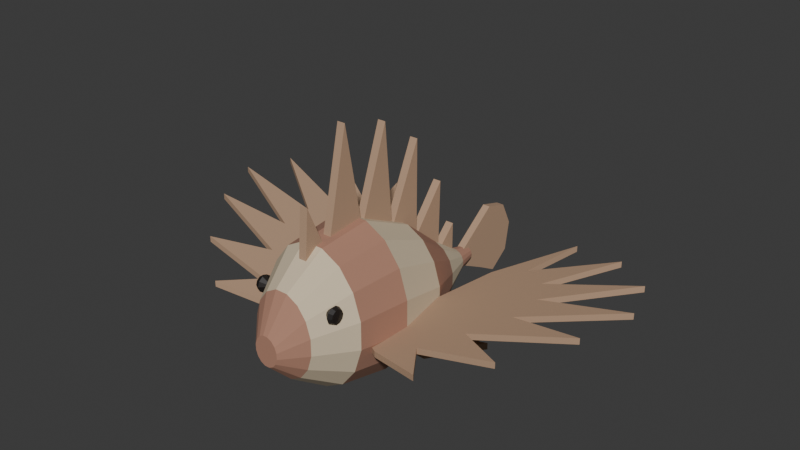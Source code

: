 # Source: source.blend  (saved by Blender 4.3.34; exported with 4.5.12 LTS)
import bpy
from mathutils import Matrix  # noqa: F401  (used for matrix-valued properties, if any)

bpy.ops.wm.read_factory_settings(use_empty=True)
scene = bpy.context.scene
scene.name = 'Scene'

# ---- collections
col_collection = bpy.data.collections.new('Collection'); scene.collection.children.link(col_collection)

# ---- materials (node trees are filled in below, after node groups)
mat_lionfishmutedrust = bpy.data.materials.new('LionfishMutedRust')
mat_lionfishmutedrust.diffuse_color = (0.43, 0.22, 0.15, 1.0)
mat_lionfishpalebodybands = bpy.data.materials.new('LionfishPaleBodyBands')
mat_lionfishpalebodybands.diffuse_color = (0.69, 0.57, 0.4, 1.0)
mat_lionfishfanwarmbrown = bpy.data.materials.new('LionfishFanWarmBrown')
mat_lionfishfanwarmbrown.diffuse_color = (0.48, 0.31, 0.2, 1.0)
mat_lionfishdarkeyes = bpy.data.materials.new('LionfishDarkEyes')
mat_lionfishdarkeyes.diffuse_color = (0.012, 0.009, 0.008, 1.0)

# ---- material node trees
mat_lionfishmutedrust.use_nodes = True; mat_lionfishmutedrust.node_tree.nodes.clear()
_N = mat_lionfishmutedrust.node_tree.nodes; _L = mat_lionfishmutedrust.node_tree.links
n0 = _N.new('ShaderNodeBsdfPrincipled'); n0.name = 'Principled BSDF'; n0.location = (10, 300)
n0.inputs[0].default_value = (0.43, 0.22, 0.15, 1.0)
n0.inputs[2].default_value = 0.9
n1 = _N.new('ShaderNodeOutputMaterial'); n1.name = 'Material Output'; n1.location = (300, 300)
_L.new(n0.outputs[0], n1.inputs[0])
n1.is_active_output = True
mat_lionfishpalebodybands.use_nodes = True; mat_lionfishpalebodybands.node_tree.nodes.clear()
_N = mat_lionfishpalebodybands.node_tree.nodes; _L = mat_lionfishpalebodybands.node_tree.links
n0 = _N.new('ShaderNodeBsdfPrincipled'); n0.name = 'Principled BSDF'; n0.location = (10, 300)
n0.inputs[0].default_value = (0.69, 0.57, 0.4, 1.0)
n0.inputs[2].default_value = 0.92
n1 = _N.new('ShaderNodeOutputMaterial'); n1.name = 'Material Output'; n1.location = (300, 300)
_L.new(n0.outputs[0], n1.inputs[0])
n1.is_active_output = True
mat_lionfishfanwarmbrown.use_nodes = True; mat_lionfishfanwarmbrown.node_tree.nodes.clear()
_N = mat_lionfishfanwarmbrown.node_tree.nodes; _L = mat_lionfishfanwarmbrown.node_tree.links
n0 = _N.new('ShaderNodeBsdfPrincipled'); n0.name = 'Principled BSDF'; n0.location = (10, 300)
n0.inputs[0].default_value = (0.48, 0.31, 0.2, 1.0)
n0.inputs[2].default_value = 0.91
n1 = _N.new('ShaderNodeOutputMaterial'); n1.name = 'Material Output'; n1.location = (300, 300)
_L.new(n0.outputs[0], n1.inputs[0])
n1.is_active_output = True
mat_lionfishdarkeyes.use_nodes = True; mat_lionfishdarkeyes.node_tree.nodes.clear()
_N = mat_lionfishdarkeyes.node_tree.nodes; _L = mat_lionfishdarkeyes.node_tree.links
n0 = _N.new('ShaderNodeBsdfPrincipled'); n0.name = 'Principled BSDF'; n0.location = (10, 300)
n0.inputs[0].default_value = (0.012, 0.009, 0.008, 1.0)
n0.inputs[2].default_value = 0.55
n1 = _N.new('ShaderNodeOutputMaterial'); n1.name = 'Material Output'; n1.location = (300, 300)
_L.new(n0.outputs[0], n1.inputs[0])
n1.is_active_output = True

# ---- world
world_world = bpy.data.worlds.new('World'); scene.world = world_world
world_world.use_nodes = True; world_world.node_tree.nodes.clear()
_N = world_world.node_tree.nodes; _L = world_world.node_tree.links
n0 = _N.new('ShaderNodeOutputWorld'); n0.name = 'World Output'; n0.location = (300, 300)
n1 = _N.new('ShaderNodeBackground'); n1.name = 'Background'; n1.location = (10, 300)
n1.inputs[0].default_value = (0.05088, 0.05088, 0.05088, 1.0)
_L.new(n1.outputs[0], n0.inputs[0])
n0.is_active_output = True
world_world.color = (0.05088, 0.05088, 0.05088)
world_world.sun_shadow_jitter_overblur = 0.0

# ---- meshes
me_wholeshortdeepheadcompressedtrunkandnarrowtailstock = bpy.data.meshes.new('WholeShortDeepHeadCompressedTrunkAndNarrowTailStock')
me_wholeshortdeepheadcompressedtrunkandnarrowtailstock.from_pydata([(0.07, -0.99, 0.4419), (0.05934, -0.99, 0.4731), (0.03965, -0.99, 0.4971), (0.01392, -0.99, 0.51), (-0.01392, -0.99, 0.51), (-0.03965, -0.99, 0.4971), (-0.05934, -0.99, 0.4731), (-0.07, -0.99, 0.4419), (-0.07, -0.99, 0.4081), (-0.05934, -0.99, 0.3769), (-0.03965, -0.99, 0.3529), (-0.01392, -0.99, 0.34), (0.01392, -0.99, 0.34), (0.03965, -0.99, 0.3529), (0.05934, -0.99, 0.3769), (0.07, -0.99, 0.4081), (0.18, -0.87, 0.5077), (0.1526, -0.87, 0.5959), (0.102, -0.87, 0.6635), (0.0358, -0.87, 0.7), (-0.0358, -0.87, 0.7), (-0.102, -0.87, 0.6635), (-0.1526, -0.87, 0.5959), (-0.18, -0.87, 0.5077), (-0.18, -0.87, 0.4123), (-0.1526, -0.87, 0.3241), (-0.102, -0.87, 0.2565), (-0.0358, -0.87, 0.22), (0.0358, -0.87, 0.22), (0.102, -0.87, 0.2565), (0.1526, -0.87, 0.3241), (0.18, -0.87, 0.4123), (0.3, -0.65, 0.5436), (0.2543, -0.65, 0.6887), (0.1699, -0.65, 0.7999), (0.05967, -0.65, 0.86), (-0.05967, -0.65, 0.86), (-0.1699, -0.65, 0.7999), (-0.2543, -0.65, 0.6887), (-0.3, -0.65, 0.5436), (-0.3, -0.65, 0.3864), (-0.2543, -0.65, 0.2413), (-0.1699, -0.65, 0.1301), (-0.05967, -0.65, 0.07), (0.05967, -0.65, 0.07), (0.1699, -0.65, 0.1301), (0.2543, -0.65, 0.2413), (0.3, -0.65, 0.3864), (0.33, -0.34, 0.5335), (0.2798, -0.34, 0.6971), (0.1869, -0.34, 0.8223), (0.06564, -0.34, 0.89), (-0.06564, -0.34, 0.89), (-0.1869, -0.34, 0.8223), (-0.2798, -0.34, 0.6971), (-0.33, -0.34, 0.5335), (-0.33, -0.34, 0.3565), (-0.2798, -0.34, 0.1929), (-0.1869, -0.34, 0.06775), (-0.06564, -0.34, 0.0), (0.06564, -0.34, 0.0), (0.1869, -0.34, 0.06775), (0.2798, -0.34, 0.1929), (0.33, -0.34, 0.3565), (0.27, 2.776e-17, 0.4376), (0.2289, 2.776e-17, 0.5718), (0.1529, 2.776e-17, 0.6744), (0.05371, 2.776e-17, 0.73), (-0.05371, 2.776e-17, 0.73), (-0.1529, 2.776e-17, 0.6744), (-0.2289, 2.776e-17, 0.5718), (-0.27, 2.776e-17, 0.4376), (-0.27, 2.776e-17, 0.2924), (-0.2289, 2.776e-17, 0.1582), (-0.1529, 2.776e-17, 0.05557), (-0.05371, 2.776e-17, 0.0), (0.05371, 2.776e-17, 0.0), (0.1529, 2.776e-17, 0.05557), (0.2289, 2.776e-17, 0.1582), (0.27, 2.776e-17, 0.2924), (0.15, 0.27, 0.3578), (0.1272, 0.27, 0.4276), (0.08497, 0.27, 0.4811), (0.02984, 0.27, 0.51), (-0.02984, 0.27, 0.51), (-0.08497, 0.27, 0.4811), (-0.1272, 0.27, 0.4276), (-0.15, 0.27, 0.3578), (-0.15, 0.27, 0.2822), (-0.1272, 0.27, 0.2124), (-0.08497, 0.27, 0.1589), (-0.02984, 0.27, 0.13), (0.02984, 0.27, 0.13), (0.08497, 0.27, 0.1589), (0.1272, 0.27, 0.2124), (0.15, 0.27, 0.2822), (0.065, 0.48, 0.3139), (0.0551, 0.48, 0.3397), (0.03682, 0.48, 0.3593), (0.01293, 0.48, 0.37), (-0.01293, 0.48, 0.37), (-0.03682, 0.48, 0.3593), (-0.0551, 0.48, 0.3397), (-0.065, 0.48, 0.3139), (-0.065, 0.48, 0.2861), (-0.0551, 0.48, 0.2603), (-0.03682, 0.48, 0.2407), (-0.01293, 0.48, 0.23), (0.01293, 0.48, 0.23), (0.03682, 0.48, 0.2407), (0.0551, 0.48, 0.2603), (0.065, 0.48, 0.2861), (0.043, 0.59, 0.309), (0.03645, 0.59, 0.3255), (0.02436, 0.59, 0.3381), (0.008553, 0.59, 0.345), (-0.008553, 0.59, 0.345), (-0.02436, 0.59, 0.3381), (-0.03645, 0.59, 0.3255), (-0.043, 0.59, 0.309), (-0.043, 0.59, 0.291), (-0.03645, 0.59, 0.2745), (-0.02436, 0.59, 0.2619), (-0.008553, 0.59, 0.255), (0.008553, 0.59, 0.255), (0.02436, 0.59, 0.2619), (0.03645, 0.59, 0.2745), (0.043, 0.59, 0.291)], [], [(0, 1, 2, 3, 4, 5, 6, 7, 8, 9, 10, 11, 12, 13, 14, 15), (127, 126, 125, 124, 123, 122, 121, 120, 119, 118, 117, 116, 115, 114, 113, 112), (16, 17, 1, 0), (17, 18, 2, 1), (18, 19, 3, 2), (19, 20, 4, 3), (20, 21, 5, 4), (21, 22, 6, 5), (22, 23, 7, 6), (23, 24, 8, 7), (24, 25, 9, 8), (25, 26, 10, 9), (26, 27, 11, 10), (27, 28, 12, 11), (28, 29, 13, 12), (29, 30, 14, 13), (30, 31, 15, 14), (31, 16, 0, 15), (32, 33, 17, 16), (33, 34, 18, 17), (34, 35, 19, 18), (35, 36, 20, 19), (36, 37, 21, 20), (37, 38, 22, 21), (38, 39, 23, 22), (39, 40, 24, 23), (40, 41, 25, 24), (41, 42, 26, 25), (42, 43, 27, 26), (43, 44, 28, 27), (44, 45, 29, 28), (45, 46, 30, 29), (46, 47, 31, 30), (47, 32, 16, 31), (48, 49, 33, 32), (49, 50, 34, 33), (50, 51, 35, 34), (51, 52, 36, 35), (52, 53, 37, 36), (53, 54, 38, 37), (54, 55, 39, 38), (55, 56, 40, 39), (56, 57, 41, 40), (57, 58, 42, 41), (58, 59, 43, 42), (59, 60, 44, 43), (60, 61, 45, 44), (61, 62, 46, 45), (62, 63, 47, 46), (63, 48, 32, 47), (64, 65, 49, 48), (65, 66, 50, 49), (66, 67, 51, 50), (67, 68, 52, 51), (68, 69, 53, 52), (69, 70, 54, 53), (70, 71, 55, 54), (71, 72, 56, 55), (72, 73, 57, 56), (73, 74, 58, 57), (74, 75, 59, 58), (75, 76, 60, 59), (76, 77, 61, 60), (77, 78, 62, 61), (78, 79, 63, 62), (79, 64, 48, 63), (80, 81, 65, 64), (81, 82, 66, 65), (82, 83, 67, 66), (83, 84, 68, 67), (84, 85, 69, 68), (85, 86, 70, 69), (86, 87, 71, 70), (87, 88, 72, 71), (88, 89, 73, 72), (89, 90, 74, 73), (90, 91, 75, 74), (91, 92, 76, 75), (92, 93, 77, 76), (93, 94, 78, 77), (94, 95, 79, 78), (95, 80, 64, 79), (96, 97, 81, 80), (97, 98, 82, 81), (98, 99, 83, 82), (99, 100, 84, 83), (100, 101, 85, 84), (101, 102, 86, 85), (102, 103, 87, 86), (103, 104, 88, 87), (104, 105, 89, 88), (105, 106, 90, 89), (106, 107, 91, 90), (107, 108, 92, 91), (108, 109, 93, 92), (109, 110, 94, 93), (110, 111, 95, 94), (111, 96, 80, 95), (112, 113, 97, 96), (113, 114, 98, 97), (114, 115, 99, 98), (115, 116, 100, 99), (116, 117, 101, 100), (117, 118, 102, 101), (118, 119, 103, 102), (119, 120, 104, 103), (120, 121, 105, 104), (121, 122, 106, 105), (122, 123, 107, 106), (123, 124, 108, 107), (124, 125, 109, 108), (125, 126, 110, 109), (126, 127, 111, 110), (127, 112, 96, 111)])
me_wholeshortdeepheadcompressedtrunkandnarrowtailstock.polygons.foreach_set('material_index', [0, 0, 0, 0, 0, 0, 0, 0, 0, 0, 0, 0, 0, 0, 0, 0, 0, 0, 1, 1, 1, 1, 1, 1, 1, 1, 1, 1, 1, 1, 1, 1, 1, 1, 0, 0, 0, 0, 0, 0, 0, 0, 0, 0, 0, 0, 0, 0, 0, 0, 1, 1, 1, 1, 1, 1, 1, 1, 1, 1, 1, 1, 1, 1, 1, 1, 0, 0, 0, 0, 0, 0, 0, 0, 0, 0, 0, 0, 0, 0, 0, 0, 1, 1, 1, 1, 1, 1, 1, 1, 1, 1, 1, 1, 1, 1, 1, 1, 0, 0, 0, 0, 0, 0, 0, 0, 0, 0, 0, 0, 0, 0, 0, 0])
me_wholeshortdeepheadcompressedtrunkandnarrowtailstock.materials.append(mat_lionfishmutedrust)
me_wholeshortdeepheadcompressedtrunkandnarrowtailstock.materials.append(mat_lionfishpalebodybands)
me_wholeshortdeepheadcompressedtrunkandnarrowtailstock.materials.append(mat_lionfishfanwarmbrown)
me_wholeshortdeepheadcompressedtrunkandnarrowtailstock.materials.append(mat_lionfishdarkeyes)
me_wholeshortdeepheadcompressedtrunkandnarrowtailstock.update()
me_wholeradiatingscallopedpectoralfan0 = bpy.data.meshes.new('WholeRadiatingScallopedPectoralFan0')
me_wholeradiatingscallopedpectoralfan0.from_pydata([(-0.22, -0.21, 0.3297), (-0.37, 0.32, 0.3866), (-0.64, 0.74, 0.4649), (-0.55, 0.39, 0.4293), (-0.97, 0.63, 0.5325), (-0.71, 0.28, 0.4595), (-1.22, 0.41, 0.5776), (-0.79, 0.12, 0.4699), (-1.31, 0.14, 0.5853), (-0.78, -0.08, 0.4588), (-1.2, -0.155, 0.5478), (-0.66, -0.3, 0.4225), (-0.96, -0.48, 0.4803), (-0.52, -0.5, 0.3826), (-0.67, -0.71, 0.4062), (-0.34, -0.6, 0.3386), (-0.22, -0.52, 0.3158), (-0.22, -0.21, 0.3647), (-0.37, 0.32, 0.4216), (-0.64, 0.74, 0.4999), (-0.55, 0.39, 0.4643), (-0.97, 0.63, 0.5675), (-0.71, 0.28, 0.4945), (-1.22, 0.41, 0.6126), (-0.79, 0.12, 0.5049), (-1.31, 0.14, 0.6202), (-0.78, -0.08, 0.4938), (-1.2, -0.155, 0.5828), (-0.66, -0.3, 0.4575), (-0.96, -0.48, 0.5153), (-0.52, -0.5, 0.4177), (-0.67, -0.71, 0.4412), (-0.34, -0.6, 0.3735), (-0.22, -0.52, 0.3507)], [], [(1, 0, 16), (33, 17, 18), (2, 1, 16), (33, 18, 19), (3, 2, 16), (33, 19, 20), (5, 4, 3), (20, 21, 22), (5, 3, 16), (33, 20, 22), (7, 6, 5), (22, 23, 24), (7, 5, 16), (33, 22, 24), (9, 8, 7), (24, 25, 26), (9, 7, 16), (33, 24, 26), (11, 10, 9), (26, 27, 28), (11, 9, 16), (33, 26, 28), (13, 12, 11), (28, 29, 30), (13, 11, 16), (33, 28, 30), (14, 13, 16), (33, 30, 31), (16, 15, 14), (31, 32, 33), (0, 1, 18, 17), (1, 2, 19, 18), (2, 3, 20, 19), (3, 4, 21, 20), (4, 5, 22, 21), (5, 6, 23, 22), (6, 7, 24, 23), (7, 8, 25, 24), (8, 9, 26, 25), (9, 10, 27, 26), (10, 11, 28, 27), (11, 12, 29, 28), (12, 13, 30, 29), (13, 14, 31, 30), (14, 15, 32, 31), (15, 16, 33, 32), (16, 0, 17, 33)])
me_wholeradiatingscallopedpectoralfan0.polygons.foreach_set('material_index', [2, 2, 2, 2, 2, 2, 2, 2, 2, 2, 2, 2, 2, 2, 2, 2, 2, 2, 2, 2, 2, 2, 2, 2, 2, 2, 2, 2, 2, 2, 2, 2, 2, 2, 2, 2, 2, 2, 2, 2, 2, 2, 2, 2, 2, 2, 2])
me_wholeradiatingscallopedpectoralfan0.materials.append(mat_lionfishmutedrust)
me_wholeradiatingscallopedpectoralfan0.materials.append(mat_lionfishpalebodybands)
me_wholeradiatingscallopedpectoralfan0.materials.append(mat_lionfishfanwarmbrown)
me_wholeradiatingscallopedpectoralfan0.materials.append(mat_lionfishdarkeyes)
me_wholeradiatingscallopedpectoralfan0.update()
me_wholebroadlowerpelvicfin0 = bpy.data.meshes.new('WholeBroadLowerPelvicFin0')
me_wholebroadlowerpelvicfin0.from_pydata([(-0.15, -0.02, 0.1), (-0.25, 0.29, 0.105), (-0.31, 0.15, 0.108), (-0.48, 0.27, 0.1165), (-0.43, 0.05, 0.114), (-0.53, 0.08, 0.119), (-0.32, -0.19, 0.1085), (-0.15, -0.17, 0.1), (-0.15, -0.02, 0.14), (-0.25, 0.29, 0.145), (-0.31, 0.15, 0.148), (-0.48, 0.27, 0.1565), (-0.43, 0.05, 0.154), (-0.53, 0.08, 0.159), (-0.32, -0.19, 0.1485), (-0.15, -0.17, 0.14)], [], [(1, 0, 7), (15, 8, 9), (2, 1, 7), (15, 9, 10), (3, 2, 7), (15, 10, 11), (4, 3, 7), (15, 11, 12), (5, 4, 7), (15, 12, 13), (7, 6, 5), (13, 14, 15), (0, 1, 9, 8), (1, 2, 10, 9), (2, 3, 11, 10), (3, 4, 12, 11), (4, 5, 13, 12), (5, 6, 14, 13), (6, 7, 15, 14), (7, 0, 8, 15)])
me_wholebroadlowerpelvicfin0.polygons.foreach_set('material_index', [2, 2, 2, 2, 2, 2, 2, 2, 2, 2, 2, 2, 2, 2, 2, 2, 2, 2, 2, 2])
me_wholebroadlowerpelvicfin0.materials.append(mat_lionfishmutedrust)
me_wholebroadlowerpelvicfin0.materials.append(mat_lionfishpalebodybands)
me_wholebroadlowerpelvicfin0.materials.append(mat_lionfishfanwarmbrown)
me_wholebroadlowerpelvicfin0.materials.append(mat_lionfishdarkeyes)
me_wholebroadlowerpelvicfin0.update()
me_wholesmalllionfisheye0 = bpy.data.meshes.new('WholeSmallLionfishEye0')
me_wholesmalllionfisheye0.from_pydata([(-0.19, -0.748, 0.61), (-0.19, -0.7503, 0.6171), (-0.19, -0.7563, 0.6214), (-0.19, -0.7637, 0.6214), (-0.19, -0.7697, 0.6171), (-0.19, -0.772, 0.61), (-0.19, -0.7697, 0.6029), (-0.19, -0.7637, 0.5986), (-0.19, -0.7563, 0.5986), (-0.19, -0.7503, 0.6029), (-0.23, -0.712, 0.61), (-0.23, -0.7212, 0.6382), (-0.23, -0.7452, 0.6557), (-0.23, -0.7748, 0.6557), (-0.23, -0.7988, 0.6382), (-0.23, -0.808, 0.61), (-0.23, -0.7988, 0.5818), (-0.23, -0.7748, 0.5643), (-0.23, -0.7452, 0.5643), (-0.23, -0.7212, 0.5818), (-0.254, -0.722, 0.61), (-0.254, -0.7293, 0.6323), (-0.254, -0.7483, 0.6461), (-0.254, -0.7717, 0.6461), (-0.254, -0.7907, 0.6323), (-0.254, -0.798, 0.61), (-0.254, -0.7907, 0.5877), (-0.254, -0.7717, 0.5739), (-0.254, -0.7483, 0.5739), (-0.254, -0.7293, 0.5877), (-0.261, -0.753, 0.61), (-0.261, -0.7543, 0.6141), (-0.261, -0.7578, 0.6167), (-0.261, -0.7622, 0.6167), (-0.261, -0.7657, 0.6141), (-0.261, -0.767, 0.61), (-0.261, -0.7657, 0.6059), (-0.261, -0.7622, 0.6033), (-0.261, -0.7578, 0.6033), (-0.261, -0.7543, 0.6059)], [], [(0, 1, 2, 3, 4, 5, 6, 7, 8, 9), (39, 38, 37, 36, 35, 34, 33, 32, 31, 30), (10, 11, 1, 0), (11, 12, 2, 1), (12, 13, 3, 2), (13, 14, 4, 3), (14, 15, 5, 4), (15, 16, 6, 5), (16, 17, 7, 6), (17, 18, 8, 7), (18, 19, 9, 8), (19, 10, 0, 9), (20, 21, 11, 10), (21, 22, 12, 11), (22, 23, 13, 12), (23, 24, 14, 13), (24, 25, 15, 14), (25, 26, 16, 15), (26, 27, 17, 16), (27, 28, 18, 17), (28, 29, 19, 18), (29, 20, 10, 19), (30, 31, 21, 20), (31, 32, 22, 21), (32, 33, 23, 22), (33, 34, 24, 23), (34, 35, 25, 24), (35, 36, 26, 25), (36, 37, 27, 26), (37, 38, 28, 27), (38, 39, 29, 28), (39, 30, 20, 29)])
me_wholesmalllionfisheye0.polygons.foreach_set('material_index', [3, 3, 3, 3, 3, 3, 3, 3, 3, 3, 3, 3, 3, 3, 3, 3, 3, 3, 3, 3, 3, 3, 3, 3, 3, 3, 3, 3, 3, 3, 3, 3])
me_wholesmalllionfisheye0.materials.append(mat_lionfishmutedrust)
me_wholesmalllionfisheye0.materials.append(mat_lionfishpalebodybands)
me_wholesmalllionfisheye0.materials.append(mat_lionfishfanwarmbrown)
me_wholesmalllionfisheye0.materials.append(mat_lionfishdarkeyes)
me_wholesmalllionfisheye0.update()
me_wholeradiatingscallopedpectoralfan1 = bpy.data.meshes.new('WholeRadiatingScallopedPectoralFan1')
me_wholeradiatingscallopedpectoralfan1.from_pydata([(0.22, -0.52, 0.3158), (0.34, -0.6, 0.3386), (0.67, -0.71, 0.4062), (0.52, -0.5, 0.3826), (0.96, -0.48, 0.4803), (0.66, -0.3, 0.4225), (1.2, -0.155, 0.5478), (0.78, -0.08, 0.4588), (1.31, 0.14, 0.5853), (0.79, 0.12, 0.4699), (1.22, 0.41, 0.5776), (0.71, 0.28, 0.4595), (0.97, 0.63, 0.5325), (0.55, 0.39, 0.4293), (0.64, 0.74, 0.4649), (0.37, 0.32, 0.3866), (0.22, -0.21, 0.3297), (0.22, -0.52, 0.3507), (0.34, -0.6, 0.3735), (0.67, -0.71, 0.4412), (0.52, -0.5, 0.4177), (0.96, -0.48, 0.5153), (0.66, -0.3, 0.4575), (1.2, -0.155, 0.5828), (0.78, -0.08, 0.4938), (1.31, 0.14, 0.6202), (0.79, 0.12, 0.5049), (1.22, 0.41, 0.6126), (0.71, 0.28, 0.4945), (0.97, 0.63, 0.5675), (0.55, 0.39, 0.4643), (0.64, 0.74, 0.4999), (0.37, 0.32, 0.4216), (0.22, -0.21, 0.3647)], [], [(1, 0, 16), (33, 17, 18), (2, 1, 16), (33, 18, 19), (3, 2, 16), (33, 19, 20), (4, 3, 16), (33, 20, 21), (5, 4, 16), (33, 21, 22), (6, 5, 16), (33, 22, 23), (7, 6, 16), (33, 23, 24), (8, 7, 16), (33, 24, 25), (9, 8, 16), (33, 25, 26), (10, 9, 16), (33, 26, 27), (11, 10, 16), (33, 27, 28), (12, 11, 16), (33, 28, 29), (13, 12, 16), (33, 29, 30), (14, 13, 16), (33, 30, 31), (16, 15, 14), (31, 32, 33), (0, 1, 18, 17), (1, 2, 19, 18), (2, 3, 20, 19), (3, 4, 21, 20), (4, 5, 22, 21), (5, 6, 23, 22), (6, 7, 24, 23), (7, 8, 25, 24), (8, 9, 26, 25), (9, 10, 27, 26), (10, 11, 28, 27), (11, 12, 29, 28), (12, 13, 30, 29), (13, 14, 31, 30), (14, 15, 32, 31), (15, 16, 33, 32), (16, 0, 17, 33)])
me_wholeradiatingscallopedpectoralfan1.polygons.foreach_set('material_index', [2, 2, 2, 2, 2, 2, 2, 2, 2, 2, 2, 2, 2, 2, 2, 2, 2, 2, 2, 2, 2, 2, 2, 2, 2, 2, 2, 2, 2, 2, 2, 2, 2, 2, 2, 2, 2, 2, 2, 2, 2, 2, 2, 2, 2, 2, 2])
me_wholeradiatingscallopedpectoralfan1.materials.append(mat_lionfishmutedrust)
me_wholeradiatingscallopedpectoralfan1.materials.append(mat_lionfishpalebodybands)
me_wholeradiatingscallopedpectoralfan1.materials.append(mat_lionfishfanwarmbrown)
me_wholeradiatingscallopedpectoralfan1.materials.append(mat_lionfishdarkeyes)
me_wholeradiatingscallopedpectoralfan1.update()
me_wholebroadlowerpelvicfin1 = bpy.data.meshes.new('WholeBroadLowerPelvicFin1')
me_wholebroadlowerpelvicfin1.from_pydata([(0.15, -0.17, 0.1), (0.32, -0.19, 0.1085), (0.53, 0.08, 0.119), (0.43, 0.05, 0.114), (0.48, 0.27, 0.1165), (0.31, 0.15, 0.108), (0.25, 0.29, 0.105), (0.15, -0.02, 0.1), (0.15, -0.17, 0.14), (0.32, -0.19, 0.1485), (0.53, 0.08, 0.159), (0.43, 0.05, 0.154), (0.48, 0.27, 0.1565), (0.31, 0.15, 0.148), (0.25, 0.29, 0.145), (0.15, -0.02, 0.14)], [], [(1, 0, 7), (15, 8, 9), (3, 2, 1), (9, 10, 11), (3, 1, 7), (15, 9, 11), (4, 3, 7), (15, 11, 12), (5, 4, 7), (15, 12, 13), (7, 6, 5), (13, 14, 15), (0, 1, 9, 8), (1, 2, 10, 9), (2, 3, 11, 10), (3, 4, 12, 11), (4, 5, 13, 12), (5, 6, 14, 13), (6, 7, 15, 14), (7, 0, 8, 15)])
me_wholebroadlowerpelvicfin1.polygons.foreach_set('material_index', [2, 2, 2, 2, 2, 2, 2, 2, 2, 2, 2, 2, 2, 2, 2, 2, 2, 2, 2, 2])
me_wholebroadlowerpelvicfin1.materials.append(mat_lionfishmutedrust)
me_wholebroadlowerpelvicfin1.materials.append(mat_lionfishpalebodybands)
me_wholebroadlowerpelvicfin1.materials.append(mat_lionfishfanwarmbrown)
me_wholebroadlowerpelvicfin1.materials.append(mat_lionfishdarkeyes)
me_wholebroadlowerpelvicfin1.update()
me_wholesmalllionfisheye1 = bpy.data.meshes.new('WholeSmallLionfishEye1')
me_wholesmalllionfisheye1.from_pydata([(0.19, -0.748, 0.61), (0.19, -0.7503, 0.6171), (0.19, -0.7563, 0.6214), (0.19, -0.7637, 0.6214), (0.19, -0.7697, 0.6171), (0.19, -0.772, 0.61), (0.19, -0.7697, 0.6029), (0.19, -0.7637, 0.5986), (0.19, -0.7563, 0.5986), (0.19, -0.7503, 0.6029), (0.23, -0.712, 0.61), (0.23, -0.7212, 0.6382), (0.23, -0.7452, 0.6557), (0.23, -0.7748, 0.6557), (0.23, -0.7988, 0.6382), (0.23, -0.808, 0.61), (0.23, -0.7988, 0.5818), (0.23, -0.7748, 0.5643), (0.23, -0.7452, 0.5643), (0.23, -0.7212, 0.5818), (0.254, -0.722, 0.61), (0.254, -0.7293, 0.6323), (0.254, -0.7483, 0.6461), (0.254, -0.7717, 0.6461), (0.254, -0.7907, 0.6323), (0.254, -0.798, 0.61), (0.254, -0.7907, 0.5877), (0.254, -0.7717, 0.5739), (0.254, -0.7483, 0.5739), (0.254, -0.7293, 0.5877), (0.261, -0.753, 0.61), (0.261, -0.7543, 0.6141), (0.261, -0.7578, 0.6167), (0.261, -0.7622, 0.6167), (0.261, -0.7657, 0.6141), (0.261, -0.767, 0.61), (0.261, -0.7657, 0.6059), (0.261, -0.7622, 0.6033), (0.261, -0.7578, 0.6033), (0.261, -0.7543, 0.6059)], [], [(9, 8, 7, 6, 5, 4, 3, 2, 1, 0), (30, 31, 32, 33, 34, 35, 36, 37, 38, 39), (0, 1, 11, 10), (1, 2, 12, 11), (2, 3, 13, 12), (3, 4, 14, 13), (4, 5, 15, 14), (5, 6, 16, 15), (6, 7, 17, 16), (7, 8, 18, 17), (8, 9, 19, 18), (9, 0, 10, 19), (10, 11, 21, 20), (11, 12, 22, 21), (12, 13, 23, 22), (13, 14, 24, 23), (14, 15, 25, 24), (15, 16, 26, 25), (16, 17, 27, 26), (17, 18, 28, 27), (18, 19, 29, 28), (19, 10, 20, 29), (20, 21, 31, 30), (21, 22, 32, 31), (22, 23, 33, 32), (23, 24, 34, 33), (24, 25, 35, 34), (25, 26, 36, 35), (26, 27, 37, 36), (27, 28, 38, 37), (28, 29, 39, 38), (29, 20, 30, 39)])
me_wholesmalllionfisheye1.polygons.foreach_set('material_index', [3, 3, 3, 3, 3, 3, 3, 3, 3, 3, 3, 3, 3, 3, 3, 3, 3, 3, 3, 3, 3, 3, 3, 3, 3, 3, 3, 3, 3, 3, 3, 3])
me_wholesmalllionfisheye1.materials.append(mat_lionfishmutedrust)
me_wholesmalllionfisheye1.materials.append(mat_lionfishpalebodybands)
me_wholesmalllionfisheye1.materials.append(mat_lionfishfanwarmbrown)
me_wholesmalllionfisheye1.materials.append(mat_lionfishdarkeyes)
me_wholesmalllionfisheye1.update()
me_wholetallfinitedorsalcomb = bpy.data.meshes.new('WholeTallFiniteDorsalComb')
me_wholetallfinitedorsalcomb.from_pydata([(-0.023, -0.49, 0.48), (-0.023, 0.19, 0.34), (-0.023, 0.43, 0.32), (-0.023, 0.43, 0.56), (-0.023, 0.3, 0.43), (-0.023, 0.31, 0.86), (-0.023, 0.11, 0.61), (-0.023, 0.11, 1.17), (-0.023, -0.09, 0.73), (-0.023, -0.14, 1.34), (-0.023, -0.32, 0.83), (-0.023, -0.43, 1.42), (-0.023, -0.57, 0.78), (-0.023, -0.7, 1.08), (-0.023, -0.74, 0.59), (0.023, -0.49, 0.48), (0.023, 0.19, 0.34), (0.023, 0.43, 0.32), (0.023, 0.43, 0.56), (0.023, 0.3, 0.43), (0.023, 0.31, 0.86), (0.023, 0.11, 0.61), (0.023, 0.11, 1.17), (0.023, -0.09, 0.73), (0.023, -0.14, 1.34), (0.023, -0.32, 0.83), (0.023, -0.43, 1.42), (0.023, -0.57, 0.78), (0.023, -0.7, 1.08), (0.023, -0.74, 0.59)], [], [(1, 0, 14), (29, 15, 16), (2, 1, 14), (29, 16, 17), (4, 3, 2), (17, 18, 19), (4, 2, 14), (29, 17, 19), (6, 5, 4), (19, 20, 21), (6, 4, 14), (29, 19, 21), (8, 7, 6), (21, 22, 23), (8, 6, 14), (29, 21, 23), (10, 9, 8), (23, 24, 25), (10, 8, 14), (29, 23, 25), (12, 11, 10), (25, 26, 27), (12, 10, 14), (29, 25, 27), (14, 13, 12), (27, 28, 29), (0, 1, 16, 15), (1, 2, 17, 16), (2, 3, 18, 17), (3, 4, 19, 18), (4, 5, 20, 19), (5, 6, 21, 20), (6, 7, 22, 21), (7, 8, 23, 22), (8, 9, 24, 23), (9, 10, 25, 24), (10, 11, 26, 25), (11, 12, 27, 26), (12, 13, 28, 27), (13, 14, 29, 28), (14, 0, 15, 29)])
me_wholetallfinitedorsalcomb.polygons.foreach_set('material_index', [2, 2, 2, 2, 2, 2, 2, 2, 2, 2, 2, 2, 2, 2, 2, 2, 2, 2, 2, 2, 2, 2, 2, 2, 2, 2, 2, 2, 2, 2, 2, 2, 2, 2, 2, 2, 2, 2, 2, 2, 2])
me_wholetallfinitedorsalcomb.materials.append(mat_lionfishmutedrust)
me_wholetallfinitedorsalcomb.materials.append(mat_lionfishpalebodybands)
me_wholetallfinitedorsalcomb.materials.append(mat_lionfishfanwarmbrown)
me_wholetallfinitedorsalcomb.materials.append(mat_lionfishdarkeyes)
me_wholetallfinitedorsalcomb.update()
me_wholeroundedverticalcaudalfan = bpy.data.meshes.new('WholeRoundedVerticalCaudalFan')
me_wholeroundedverticalcaudalfan.from_pydata([(-0.022, 0.71, 0.16), (-0.022, 0.84, 0.09), (-0.022, 0.96, 0.18), (-0.022, 0.99, 0.35), (-0.022, 0.92, 0.49), (-0.022, 0.78, 0.53), (-0.022, 0.54, 0.35), (-0.022, 0.51, 0.26), (0.022, 0.71, 0.16), (0.022, 0.84, 0.09), (0.022, 0.96, 0.18), (0.022, 0.99, 0.35), (0.022, 0.92, 0.49), (0.022, 0.78, 0.53), (0.022, 0.54, 0.35), (0.022, 0.51, 0.26)], [], [(2, 1, 0), (8, 9, 10), (2, 0, 7), (15, 8, 10), (3, 2, 7), (15, 10, 11), (4, 3, 7), (15, 11, 12), (5, 4, 7), (15, 12, 13), (7, 6, 5), (13, 14, 15), (0, 1, 9, 8), (1, 2, 10, 9), (2, 3, 11, 10), (3, 4, 12, 11), (4, 5, 13, 12), (5, 6, 14, 13), (6, 7, 15, 14), (7, 0, 8, 15)])
me_wholeroundedverticalcaudalfan.polygons.foreach_set('material_index', [2, 2, 2, 2, 2, 2, 2, 2, 2, 2, 2, 2, 2, 2, 2, 2, 2, 2, 2, 2])
me_wholeroundedverticalcaudalfan.materials.append(mat_lionfishmutedrust)
me_wholeroundedverticalcaudalfan.materials.append(mat_lionfishpalebodybands)
me_wholeroundedverticalcaudalfan.materials.append(mat_lionfishfanwarmbrown)
me_wholeroundedverticalcaudalfan.materials.append(mat_lionfishdarkeyes)
me_wholeroundedverticalcaudalfan.update()
me_wholeshortposterioranalfin = bpy.data.meshes.new('WholeShortPosteriorAnalFin')
me_wholeshortposterioranalfin.from_pydata([(-0.021, 0.18, 0.035), (-0.021, 0.29, 0.07), (-0.021, 0.41, 0.035), (-0.021, 0.44, 0.15), (-0.021, 0.25, 0.26), (-0.021, 0.06, 0.17), (0.021, 0.18, 0.035), (0.021, 0.29, 0.07), (0.021, 0.41, 0.035), (0.021, 0.44, 0.15), (0.021, 0.25, 0.26), (0.021, 0.06, 0.17)], [], [(1, 0, 5), (11, 6, 7), (2, 1, 5), (11, 7, 8), (3, 2, 5), (11, 8, 9), (5, 4, 3), (9, 10, 11), (0, 1, 7, 6), (1, 2, 8, 7), (2, 3, 9, 8), (3, 4, 10, 9), (4, 5, 11, 10), (5, 0, 6, 11)])
me_wholeshortposterioranalfin.polygons.foreach_set('material_index', [2, 2, 2, 2, 2, 2, 2, 2, 2, 2, 2, 2, 2, 2])
me_wholeshortposterioranalfin.materials.append(mat_lionfishmutedrust)
me_wholeshortposterioranalfin.materials.append(mat_lionfishpalebodybands)
me_wholeshortposterioranalfin.materials.append(mat_lionfishfanwarmbrown)
me_wholeshortposterioranalfin.materials.append(mat_lionfishdarkeyes)
me_wholeshortposterioranalfin.update()

# ---- objects
ob_onewholeradiatingfanlionfish = bpy.data.objects.new('OneWholeRadiatingFanLionfish', None)
ob_wholeshortdeepheadcompressedtrunkandnarrowtailstock = bpy.data.objects.new('WholeShortDeepHeadCompressedTrunkAndNarrowTailStock', me_wholeshortdeepheadcompressedtrunkandnarrowtailstock)
ob_wholeradiatingscallopedpectoralfan0 = bpy.data.objects.new('WholeRadiatingScallopedPectoralFan0', me_wholeradiatingscallopedpectoralfan0)
ob_wholebroadlowerpelvicfin0 = bpy.data.objects.new('WholeBroadLowerPelvicFin0', me_wholebroadlowerpelvicfin0)
ob_wholesmalllionfisheye0 = bpy.data.objects.new('WholeSmallLionfishEye0', me_wholesmalllionfisheye0)
ob_wholeradiatingscallopedpectoralfan1 = bpy.data.objects.new('WholeRadiatingScallopedPectoralFan1', me_wholeradiatingscallopedpectoralfan1)
ob_wholebroadlowerpelvicfin1 = bpy.data.objects.new('WholeBroadLowerPelvicFin1', me_wholebroadlowerpelvicfin1)
ob_wholesmalllionfisheye1 = bpy.data.objects.new('WholeSmallLionfishEye1', me_wholesmalllionfisheye1)
ob_wholetallfinitedorsalcomb = bpy.data.objects.new('WholeTallFiniteDorsalComb', me_wholetallfinitedorsalcomb)
ob_wholeroundedverticalcaudalfan = bpy.data.objects.new('WholeRoundedVerticalCaudalFan', me_wholeroundedverticalcaudalfan)
ob_wholeshortposterioranalfin = bpy.data.objects.new('WholeShortPosteriorAnalFin', me_wholeshortposterioranalfin)

# ---- transforms, parenting, visibility, modifiers, constraints
ob_onewholeradiatingfanlionfish.location = (0.0, 0.0, 0.0)
ob_wholeshortdeepheadcompressedtrunkandnarrowtailstock.parent = ob_onewholeradiatingfanlionfish
ob_wholeshortdeepheadcompressedtrunkandnarrowtailstock.location = (0.0, 0.0, 0.0)
ob_wholeradiatingscallopedpectoralfan0.parent = ob_onewholeradiatingfanlionfish
ob_wholeradiatingscallopedpectoralfan0.location = (0.0, 0.0, 0.0)
ob_wholebroadlowerpelvicfin0.parent = ob_onewholeradiatingfanlionfish
ob_wholebroadlowerpelvicfin0.location = (0.0, 0.0, 0.0)
ob_wholesmalllionfisheye0.parent = ob_onewholeradiatingfanlionfish
ob_wholesmalllionfisheye0.location = (0.0, 0.0, 0.0)
ob_wholeradiatingscallopedpectoralfan1.parent = ob_onewholeradiatingfanlionfish
ob_wholeradiatingscallopedpectoralfan1.location = (0.0, 0.0, 0.0)
ob_wholebroadlowerpelvicfin1.parent = ob_onewholeradiatingfanlionfish
ob_wholebroadlowerpelvicfin1.location = (0.0, 0.0, 0.0)
ob_wholesmalllionfisheye1.parent = ob_onewholeradiatingfanlionfish
ob_wholesmalllionfisheye1.location = (0.0, 0.0, 0.0)
ob_wholetallfinitedorsalcomb.parent = ob_onewholeradiatingfanlionfish
ob_wholetallfinitedorsalcomb.location = (0.0, 0.0, 0.0)
ob_wholeroundedverticalcaudalfan.parent = ob_onewholeradiatingfanlionfish
ob_wholeroundedverticalcaudalfan.location = (0.0, 0.0, 0.0)
ob_wholeshortposterioranalfin.parent = ob_onewholeradiatingfanlionfish
ob_wholeshortposterioranalfin.location = (0.0, 0.0, 0.0)

# ---- collection membership
scene.collection.objects.link(ob_onewholeradiatingfanlionfish)
scene.collection.objects.link(ob_wholeshortdeepheadcompressedtrunkandnarrowtailstock)
scene.collection.objects.link(ob_wholeradiatingscallopedpectoralfan0)
scene.collection.objects.link(ob_wholebroadlowerpelvicfin0)
scene.collection.objects.link(ob_wholesmalllionfisheye0)
scene.collection.objects.link(ob_wholeradiatingscallopedpectoralfan1)
scene.collection.objects.link(ob_wholebroadlowerpelvicfin1)
scene.collection.objects.link(ob_wholesmalllionfisheye1)
scene.collection.objects.link(ob_wholetallfinitedorsalcomb)
scene.collection.objects.link(ob_wholeroundedverticalcaudalfan)
scene.collection.objects.link(ob_wholeshortposterioranalfin)

# ---- scene / render settings (as saved in the file)
scene.frame_start = 1; scene.frame_end = 250; scene.frame_set(1)
scene.render.engine = 'CYCLES'
scene.render.use_compositing = False
scene.cycles.use_denoising = False
scene.cycles.samples = 128
scene.cycles.use_adaptive_sampling = False
scene.cycles.seed = 17
bpy.context.view_layer.update()

# ---- added for rendering (the .blend has no active camera and no usable light): camera, sun
cam_auto = bpy.data.cameras.new('AutoCamera')
cam_auto.lens = 50.0
cam_auto.sensor_width = 36.0
cam_auto.clip_end = 1000.0
ob_auto_camera = bpy.data.objects.new('AutoCamera', cam_auto)
scene.collection.objects.link(ob_auto_camera)
ob_auto_camera.location = (3.31034, -3.97241, 3.35827)
ob_auto_camera.rotation_euler = (1.09748, -7.21219e-08, 0.694738)
scene.camera = ob_auto_camera
light_auto_sun = bpy.data.lights.new('AutoSun', 'SUN')
light_auto_sun.energy = 3.0
light_auto_sun.angle = 0.0523599
ob_auto_sun = bpy.data.objects.new('AutoSun', light_auto_sun)
scene.collection.objects.link(ob_auto_sun)
ob_auto_sun.rotation_euler = (0.872665, 0.174533, 0.523599)
bpy.context.view_layer.update()
